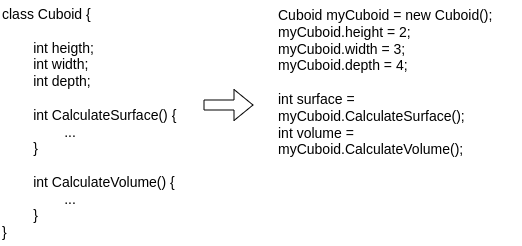

The diagram above was exported from draw.io. Its source (the exported page's mxGraphModel, read from the mxfile embedded in the PNG):
<mxGraphModel dx="995" dy="563" grid="1" gridSize="10" guides="1" tooltips="1" connect="1" arrows="1" fold="1" page="1" pageScale="1" pageWidth="850" pageHeight="1100" math="0" shadow="0">
  <root>
    <mxCell id="0" />
    <mxCell id="21" value="Untitled Layer" parent="0" />
    <mxCell id="22" value="Cuboid myCuboid = new Cuboid();&lt;br style=&quot;font-size: 14px;&quot;&gt;myCuboid.height = 2;&lt;br style=&quot;font-size: 14px;&quot;&gt;myCuboid.width = 3;&lt;br style=&quot;font-size: 14px;&quot;&gt;myCuboid.depth = 4;&lt;br style=&quot;font-size: 14px;&quot;&gt;&lt;br style=&quot;font-size: 14px;&quot;&gt;int surface = myCuboid.CalculateSurface();&lt;br style=&quot;font-size: 14px;&quot;&gt;int volume = myCuboid.CalculateVolume();" style="text;html=1;strokeColor=none;fillColor=none;align=left;verticalAlign=middle;whiteSpace=wrap;rounded=0;fontSize=14;" vertex="1" parent="21">
      <mxGeometry x="318" y="108" width="245" height="30" as="geometry" />
    </mxCell>
    <mxCell id="23" value="class Cuboid {&lt;br style=&quot;font-size: 14px;&quot;&gt;&lt;br style=&quot;font-size: 14px;&quot;&gt;&lt;span style=&quot;white-space: pre; font-size: 14px;&quot;&gt;&#09;&lt;/span&gt;int heigth;&lt;br style=&quot;font-size: 14px;&quot;&gt;&lt;span style=&quot;white-space: pre; font-size: 14px;&quot;&gt;&#09;&lt;/span&gt;int width;&lt;br style=&quot;font-size: 14px;&quot;&gt;&lt;span style=&quot;white-space: pre; font-size: 14px;&quot;&gt;&#09;&lt;/span&gt;int depth;&lt;br style=&quot;font-size: 14px;&quot;&gt;&lt;br style=&quot;font-size: 14px;&quot;&gt;&lt;span style=&quot;white-space: pre; font-size: 14px;&quot;&gt;&#09;&lt;/span&gt;int CalculateSurface() {&lt;br style=&quot;font-size: 14px;&quot;&gt;&lt;span style=&quot;white-space: pre; font-size: 14px;&quot;&gt;&#09;&lt;span style=&quot;white-space: pre; font-size: 14px;&quot;&gt;&#09;&lt;/span&gt;&lt;/span&gt;...&lt;br style=&quot;font-size: 14px;&quot;&gt;&lt;span style=&quot;white-space: pre; font-size: 14px;&quot;&gt;&#09;&lt;/span&gt;}&lt;br style=&quot;font-size: 14px;&quot;&gt;&lt;br style=&quot;font-size: 14px;&quot;&gt;&lt;span style=&quot;white-space: pre; font-size: 14px;&quot;&gt;&#09;&lt;/span&gt;int CalculateVolume() {&lt;br style=&quot;font-size: 14px;&quot;&gt;&lt;span style=&quot;white-space: pre; font-size: 14px;&quot;&gt;&#09;&lt;/span&gt;&lt;span style=&quot;white-space: pre; font-size: 14px;&quot;&gt;&#09;&lt;/span&gt;...&lt;br style=&quot;font-size: 14px;&quot;&gt;&lt;span style=&quot;white-space: pre; font-size: 14px;&quot;&gt;&#09;&lt;/span&gt;}&lt;br style=&quot;font-size: 14px;&quot;&gt;}" style="text;html=1;strokeColor=none;fillColor=none;align=left;verticalAlign=middle;whiteSpace=wrap;rounded=0;fontSize=14;" vertex="1" parent="21">
      <mxGeometry x="42" y="41" width="258" height="245" as="geometry" />
    </mxCell>
    <mxCell id="24" value="" style="shape=flexArrow;endArrow=classic;html=1;fontSize=14;" edge="1" parent="21">
      <mxGeometry width="50" height="50" relative="1" as="geometry">
        <mxPoint x="245" y="145.5" as="sourcePoint" />
        <mxPoint x="295" y="145.5" as="targetPoint" />
      </mxGeometry>
    </mxCell>
  </root>
</mxGraphModel>